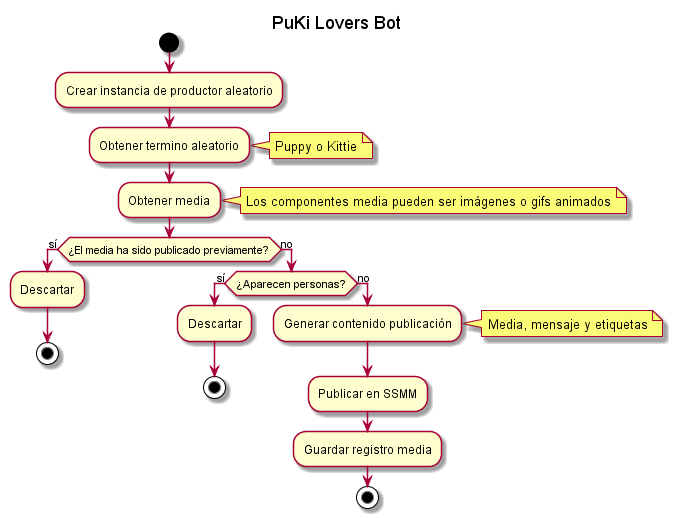

The diagram above was rendered by PlantUML. Its source (embedded in the PNG):
@startuml
start

title PuKi Lovers Bot

:Crear instancia de productor aleatorio;
:Obtener termino aleatorio;
note right: Puppy o Kittie
:Obtener media; 
note right: Los componentes media pueden ser imágenes o gifs animados

if (¿El media ha sido publicado previamente?) then (sí)
    :Descartar;
    stop
else (no)
    if (¿Aparecen personas?) then (sí)
        :Descartar;
        stop
    else (no)
        :Generar contenido publicación;
        note right: Media, mensaje y etiquetas
        :Publicar en SSMM;
        :Guardar registro media;
        stop
    endif
endif

@enduml